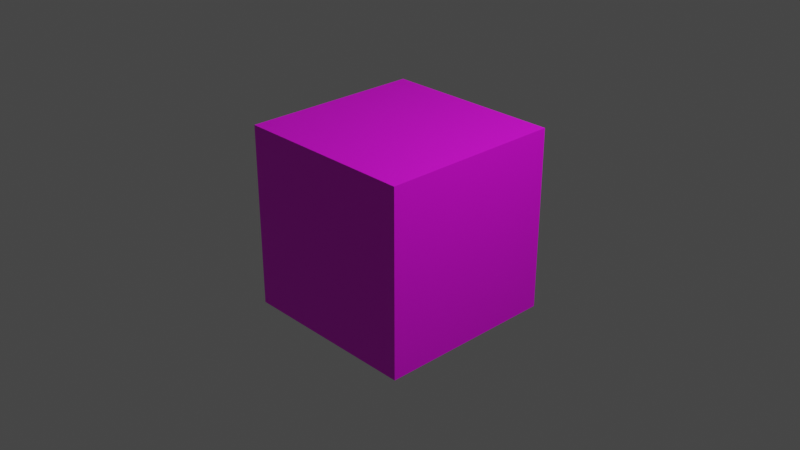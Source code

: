 # Source: skybox.blend  (saved by Blender 3.6.11; exported with 4.5.12 LTS)
import bpy
from mathutils import Matrix  # noqa: F401  (used for matrix-valued properties, if any)

bpy.ops.wm.read_factory_settings(use_empty=True)
scene = bpy.context.scene
scene.name = 'Scene'

# ---- collections
col_collection = bpy.data.collections.new('Collection'); scene.collection.children.link(col_collection)

# ---- images (referenced by path relative to the original .blend; pixels are not part of the script)
import os
ASSET_DIR = os.environ.get("B2B_ASSET_DIR", "")  # directory of the original .blend (textures are referenced by path, not embedded)
HERE = os.path.dirname(os.path.abspath(__file__))  # packed textures are extracted next to this script under _unpacked/

def load_image(name, relpath, width, height, colorspace="sRGB"):
    """Load a texture the original file referenced (path relative to the .blend, or extracted next to this script)."""
    p = next((c for c in (os.path.join(HERE, relpath), os.path.join(ASSET_DIR, relpath)) if relpath and os.path.exists(c)), "")
    if p:
        img = bpy.data.images.load(p, check_existing=True)
        img.name = name
    else:  # same state as the original file: an image datablock whose file is absent (Cycles renders it pink)
        img = bpy.data.images.new(name, width, height)
        img.source = "FILE"
        img.filepath = "//" + (relpath or name)
    img.colorspace_settings.name = colorspace
    return img
img_skybox = load_image('skybox', 'skybox.png', 1024, 1024, 'sRGB')

# ---- materials (node trees are filled in below, after node groups)
mat_material = bpy.data.materials.new('Material')
mat_material.alpha_threshold = 0.0
mat_material.use_transparent_shadow = False
mat_material.roughness = 0.5
mat_material.line_color = (0.0, 0.0, 0.0, 1.0)

# ---- material node trees
mat_material.use_nodes = True; mat_material.node_tree.nodes.clear()
_N = mat_material.node_tree.nodes; _L = mat_material.node_tree.links
n0 = _N.new('ShaderNodeOutputMaterial'); n0.name = 'Material Output'; n0.location = (300, 300)
n1 = _N.new('ShaderNodeBsdfPrincipled'); n1.name = 'Principled BSDF'; n1.location = (10, 300)
n1.distribution = 'GGX'
n1.subsurface_method = 'RANDOM_WALK_SKIN'
n1.inputs[3].default_value = 1.45
n1.inputs[27].default_value = (0.0, 0.0, 0.0, 1.0)
n1.inputs[28].default_value = 1.0
n2 = _N.new('ShaderNodeTexImage'); n2.name = 'Image Texture'; n2.location = (-280, 280)
n2.image = img_skybox
_L.new(n1.outputs[0], n0.inputs[0])
_L.new(n2.outputs[0], n1.inputs[0])
n0.is_active_output = True

# ---- world
world_world = bpy.data.worlds.new('World'); scene.world = world_world
world_world.use_nodes = True; world_world.node_tree.nodes.clear()
_N = world_world.node_tree.nodes; _L = world_world.node_tree.links
n0 = _N.new('ShaderNodeOutputWorld'); n0.name = 'World Output'; n0.location = (300, 300)
n1 = _N.new('ShaderNodeBackground'); n1.name = 'Background'; n1.location = (10, 300)
n1.inputs[0].default_value = (0.05088, 0.05088, 0.05088, 1.0)
_L.new(n1.outputs[0], n0.inputs[0])
n0.is_active_output = True
world_world.color = (0.05088, 0.05088, 0.05088)
world_world.use_sun_shadow = False
world_world.sun_shadow_jitter_overblur = 0.0

# ---- cameras
cam_camera = bpy.data.cameras.new('Camera')
cam_camera.clip_end = 100.0
cam_camera.ortho_scale = 7.314

# ---- lights
light_light = bpy.data.lights.new('Light', 'POINT')
light_light.transmission_factor = 0.0
light_light.energy = 1000.0
light_light.shadow_soft_size = 0.1
light_light.shadow_maximum_resolution = 0.006
light_light.use_absolute_resolution = True

# ---- meshes
me_cube = bpy.data.meshes.new('Cube')
me_cube.from_pydata([(1.0, 1.0, 1.0), (1.0, 1.0, -1.0), (1.0, -1.0, 1.0), (1.0, -1.0, -1.0), (-1.0, 1.0, 1.0), (-1.0, 1.0, -1.0), (-1.0, -1.0, 1.0), (-1.0, -1.0, -1.0)], [], [(0, 4, 6, 2), (3, 2, 6, 7), (7, 6, 4, 5), (5, 1, 3, 7), (1, 0, 2, 3), (5, 4, 0, 1)])
_uv = me_cube.uv_layers.new(name='UVMap')
_uv.uv.foreach_set('vector', [0.625, 0.5, 0.875, 0.5, 0.875, 0.75, 0.625, 0.75, 0.375, 0.75, 0.625, 0.75, 0.625, 1.0, 0.375, 1.0, 0.375, 0.0, 0.625, 0.0, 0.625, 0.25, 0.375, 0.25, 0.125, 0.5, 0.375, 0.5, 0.375, 0.75, 0.125, 0.75, 0.375, 0.5, 0.625, 0.5, 0.625, 0.75, 0.375, 0.75, 0.375, 0.25, 0.625, 0.25, 0.625, 0.5, 0.375, 0.5])
me_cube.materials.append(mat_material)
me_cube.use_mirror_vertex_groups = False
me_cube.update()

# ---- objects
ob_cube = bpy.data.objects.new('Cube', me_cube)
ob_light = bpy.data.objects.new('Light', light_light)
ob_camera = bpy.data.objects.new('Camera', cam_camera)

# ---- transforms, parenting, visibility, modifiers, constraints
ob_cube.location = (0.0, 0.0, 0.0)
ob_cube.lock_rotations_4d = False
ob_cube.empty_display_type = 'ARROWS'
ob_cube.lineart.crease_threshold = 0.0
ob_light.location = (4.076, 1.005, 5.904)
ob_light.rotation_euler = (0.6503, 0.05522, 1.866)
ob_light.lock_rotations_4d = False
ob_light.empty_display_type = 'ARROWS'
ob_light.color = (0.0, 0.0, 0.0, 0.0)
ob_light.lineart.crease_threshold = 0.0
ob_camera.location = (7.359, -6.926, 4.958)
ob_camera.rotation_euler = (1.109, 0.0, 0.8149)
ob_camera.lock_rotations_4d = False
ob_camera.empty_display_type = 'ARROWS'
ob_camera.color = (0.0, 0.0, 0.0, 0.0)
ob_camera.display_type = 'WIRE'
ob_camera.lineart.crease_threshold = 0.0

# ---- collection membership
col_collection.objects.link(ob_cube)
col_collection.objects.link(ob_light)
col_collection.objects.link(ob_camera)

# ---- scene / render settings (as saved in the file)
scene.camera = ob_camera
scene.frame_start = 1; scene.frame_end = 250; scene.frame_set(1)
scene.render.engine = 'BLENDER_EEVEE_NEXT'
scene.cycles.sampling_pattern = 'TABULATED_SOBOL'
scene.view_settings.view_transform = 'Filmic'
bpy.context.view_layer.update()
